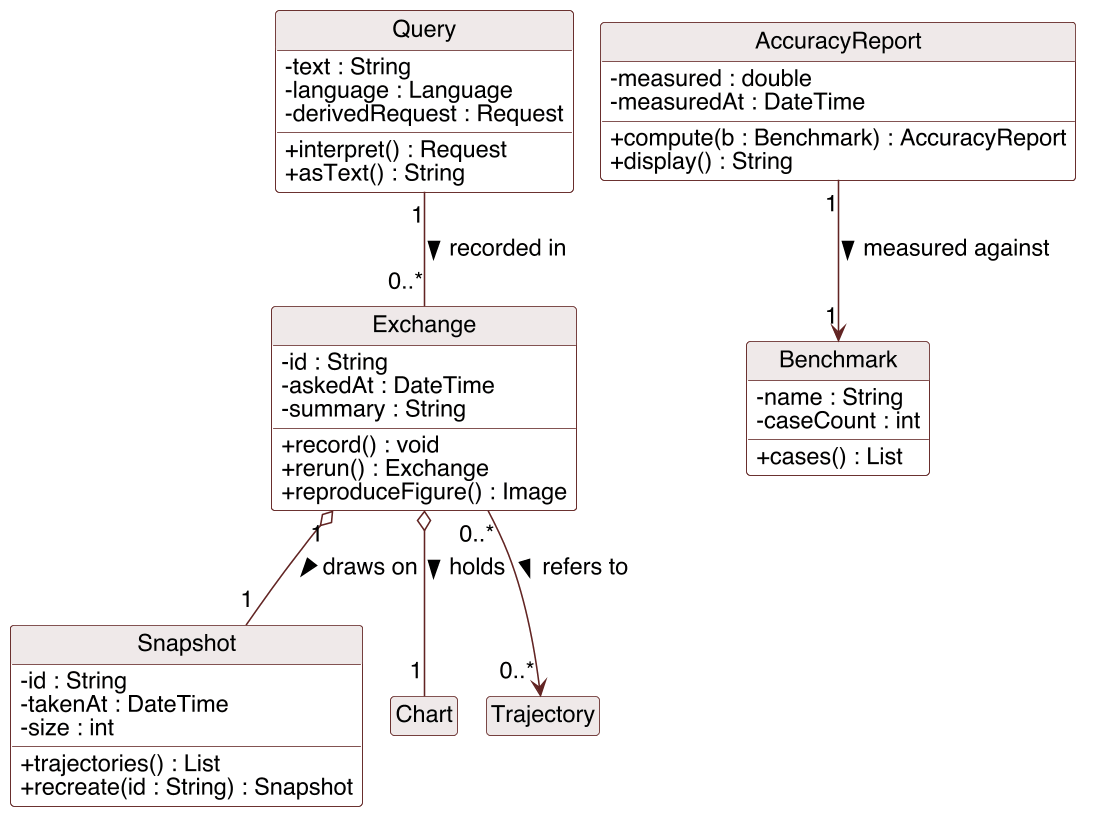

The diagram above was rendered by PlantUML. Its source (embedded in the PNG):
@startuml
' Class diagram, part 2: the question-and-answer classes (Task 3, Chapter 3).
' Build:  plantuml -tpng -charset UTF-8 figures/class-diagram-exchange.puml

skinparam dpi 150
skinparam shadowing false
skinparam defaultFontName Helvetica
skinparam defaultFontSize 15
skinparam classAttributeIconSize 0
skinparam nodesep 18
skinparam ranksep 56
skinparam ArrowColor #622423
skinparam classBorderColor #622423
skinparam classBackgroundColor #FBFAF9
skinparam classHeaderBackgroundColor #EFE9E9

hide circle
hide empty members

class Query {
  - text : String
  - language : Language
  - derivedRequest : Request
  + interpret() : Request
  + asText() : String
}

class Snapshot {
  - id : String
  - takenAt : DateTime
  - size : int
  + trajectories() : List
  + recreate(id : String) : Snapshot
}

class Exchange {
  - id : String
  - askedAt : DateTime
  - summary : String
  + record() : void
  + rerun() : Exchange
  + reproduceFigure() : Image
}

class Benchmark {
  - name : String
  - caseCount : int
  + cases() : List
}

class AccuracyReport {
  - measured : double
  - measuredAt : DateTime
  + compute(b : Benchmark) : AccuracyReport
  + display() : String
}

Query "1" -- "0..*" Exchange : recorded in >
Exchange "1" o-- "1" Snapshot : draws on >
Exchange o-- "1" Chart : holds >
AccuracyReport "1" --> "1" Benchmark : measured against >
Exchange "0..*" --> "0..*" Trajectory : refers to >

@enduml